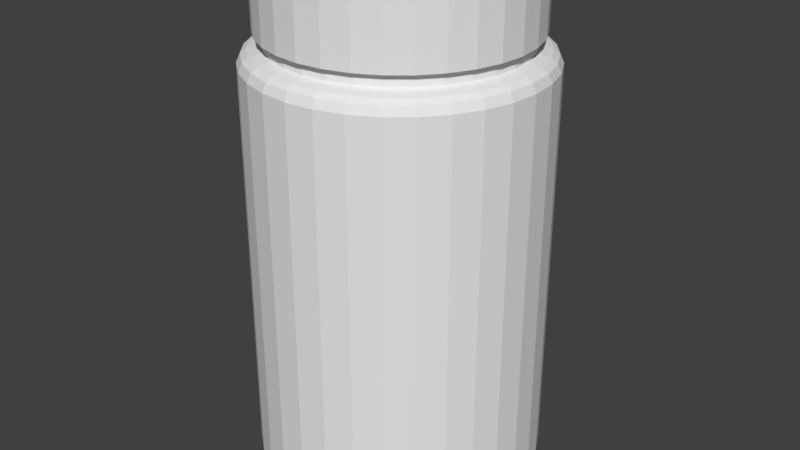# Source: pillBottle.blend  (saved by Blender 2.77.0; exported with 4.5.12 LTS)
import bpy
from mathutils import Matrix  # noqa: F401  (used for matrix-valued properties, if any)

bpy.ops.wm.read_factory_settings(use_empty=True)
scene = bpy.context.scene
scene.name = 'Scene'

# ---- collections
col_collection_1 = bpy.data.collections.new('Collection 1'); scene.collection.children.link(col_collection_1)

# ---- world
world_world = bpy.data.worlds.new('World'); scene.world = world_world
world_world.color = (0.05088, 0.05088, 0.05088)
world_world.use_sun_shadow = False
world_world.sun_shadow_jitter_overblur = 0.0
world_world.cycles.sampling_method = 'MANUAL'

# ---- meshes
me_cylinder = bpy.data.meshes.new('Cylinder')
me_cylinder.from_pydata([(1.795e-08, 0.8488, -0.9753), (0.0, 1.0, 1.947), (0.1656, 0.8325, -0.9753), (0.1951, 0.9808, 1.947), (0.3248, 0.7842, -0.9753), (0.3827, 0.9239, 1.947), (0.4716, 0.7058, -0.9753), (0.5556, 0.8315, 1.947), (0.6002, 0.6002, -0.9753), (0.7071, 0.7071, 1.947), (0.7058, 0.4716, -0.9753), (0.8315, 0.5556, 1.947), (0.7842, 0.3248, -0.9753), (0.9239, 0.3827, 1.947), (0.8325, 0.1656, -0.9753), (0.9808, 0.1951, 1.947), (0.8488, 1.086e-07, -0.9753), (1.0, 7.55e-08, 1.947), (0.8325, -0.1656, -0.9753), (0.9808, -0.1951, 1.947), (0.7842, -0.3248, -0.9753), (0.9239, -0.3827, 1.947), (0.7058, -0.4716, -0.9753), (0.8315, -0.5556, 1.947), (0.6002, -0.6002, -0.9753), (0.7071, -0.7071, 1.947), (0.4716, -0.7058, -0.9753), (0.5556, -0.8315, 1.947), (0.3248, -0.7842, -0.9753), (0.3827, -0.9239, 1.947), (0.1656, -0.8325, -0.9753), (0.1951, -0.9808, 1.947), (-2.586e-07, -0.8488, -0.9753), (-3.258e-07, -1.0, 1.947), (-0.1656, -0.8325, -0.9753), (-0.1951, -0.9808, 1.947), (-0.3248, -0.7842, -0.9753), (-0.3827, -0.9239, 1.947), (-0.4716, -0.7058, -0.9753), (-0.5556, -0.8315, 1.947), (-0.6002, -0.6002, -0.9753), (-0.7071, -0.7071, 1.947), (-0.7058, -0.4716, -0.9753), (-0.8315, -0.5556, 1.947), (-0.7842, -0.3248, -0.9753), (-0.9239, -0.3827, 1.947), (-0.8325, -0.1656, -0.9753), (-0.9808, -0.1951, 1.947), (-0.8488, 8.641e-07, -0.9753), (-1.0, 9.656e-07, 1.947), (-0.8325, 0.1656, -0.9753), (-0.9808, 0.1951, 1.947), (-0.7842, 0.3248, -0.9753), (-0.9239, 0.3827, 1.947), (-0.7058, 0.4716, -0.9753), (-0.8315, 0.5556, 1.947), (-0.6002, 0.6002, -0.9753), (-0.7071, 0.7071, 1.947), (-0.4716, 0.7058, -0.9753), (-0.5556, 0.8315, 1.947), (-0.3248, 0.7842, -0.9753), (-0.3827, 0.9239, 1.947), (-0.1656, 0.8325, -0.9753), (-0.1951, 0.9808, 1.947), (0.0, 1.0, -0.8495), (0.1951, 0.9808, -0.8495), (0.3827, 0.9239, -0.8495), (0.5556, 0.8315, -0.8495), (0.7071, 0.7071, -0.8495), (0.8315, 0.5556, -0.8495), (0.9239, 0.3827, -0.8495), (0.9808, 0.1951, -0.8495), (1.0, 7.55e-08, -0.8495), (0.9808, -0.1951, -0.8495), (0.9239, -0.3827, -0.8495), (0.8315, -0.5556, -0.8495), (0.7071, -0.7071, -0.8495), (0.5556, -0.8315, -0.8495), (0.3827, -0.9239, -0.8495), (0.1951, -0.9808, -0.8495), (-3.258e-07, -1.0, -0.8495), (-0.1951, -0.9808, -0.8495), (-0.3827, -0.9239, -0.8495), (-0.5556, -0.8315, -0.8495), (-0.7071, -0.7071, -0.8495), (-0.8315, -0.5556, -0.8495), (-0.9239, -0.3827, -0.8495), (-0.9808, -0.1951, -0.8495), (-1.0, 9.656e-07, -0.8495), (-0.9808, 0.1951, -0.8495), (-0.9239, 0.3827, -0.8495), (-0.8315, 0.5556, -0.8495), (-0.7071, 0.7071, -0.8495), (-0.5556, 0.8315, -0.8495), (-0.3827, 0.9239, -0.8495), (-0.1951, 0.9808, -0.8495), (0.1884, 0.9471, -0.9248), (0.3695, 0.8922, -0.9248), (0.5365, 0.8029, -0.9248), (0.6828, 0.6828, -0.9248), (0.8029, 0.5365, -0.9248), (0.8922, 0.3695, -0.9248), (0.9471, 0.1884, -0.9248), (0.9657, 8.068e-08, -0.9248), (0.9471, -0.1884, -0.9248), (0.8922, -0.3695, -0.9248), (0.8029, -0.5365, -0.9248), (0.6828, -0.6828, -0.9248), (0.5365, -0.8029, -0.9248), (0.3695, -0.8922, -0.9248), (0.1884, -0.9471, -0.9248), (-3.084e-07, -0.9657, -0.9248), (-0.1884, -0.9471, -0.9248), (-0.3695, -0.8922, -0.9248), (-0.5365, -0.8029, -0.9248), (-0.6828, -0.6828, -0.9248), (-0.8029, -0.5365, -0.9248), (-0.8922, -0.3695, -0.9248), (-0.9471, -0.1884, -0.9248), (-0.9657, 9.402e-07, -0.9248), (-0.9471, 0.1884, -0.9248), (-0.8922, 0.3695, -0.9248), (-0.8029, 0.5365, -0.9248), (-0.6828, 0.6828, -0.9248), (-0.5365, 0.8029, -0.9248), (-0.3695, 0.8922, -0.9248), (-0.1884, 0.9471, -0.9248), (6.288e-09, 0.9657, -0.9248), (2.069e-09, 0.9913, -0.8871), (0.1934, 0.9723, -0.8871), (0.3794, 0.9159, -0.8871), (0.5507, 0.8243, -0.8871), (0.701, 0.701, -0.8871), (0.8243, 0.5507, -0.8871), (0.9159, 0.3794, -0.8871), (0.9723, 0.1934, -0.8871), (0.9913, 7.606e-08, -0.8871), (0.9723, -0.1934, -0.8871), (0.9159, -0.3794, -0.8871), (0.8243, -0.5507, -0.8871), (0.701, -0.701, -0.8871), (0.5507, -0.8243, -0.8871), (0.3794, -0.9159, -0.8871), (0.1934, -0.9723, -0.8871), (-3.209e-07, -0.9913, -0.8871), (-0.1934, -0.9723, -0.8871), (-0.3794, -0.9159, -0.8871), (-0.5507, -0.8243, -0.8871), (-0.701, -0.701, -0.8871), (-0.8243, -0.5507, -0.8871), (-0.9159, -0.3794, -0.8871), (-0.9723, -0.1934, -0.8871), (-0.9913, 9.584e-07, -0.8871), (-0.9723, 0.1934, -0.8871), (-0.9159, 0.3794, -0.8871), (-0.8243, 0.5507, -0.8871), (-0.701, 0.701, -0.8871), (-0.5507, 0.8243, -0.8871), (-0.3794, 0.9159, -0.8871), (-0.1934, 0.9723, -0.8871), (0.1808, 0.9091, -0.9624), (0.3547, 0.8564, -0.9624), (0.515, 0.7707, -0.9624), (0.6554, 0.6554, -0.9624), (0.7707, 0.515, -0.9624), (0.8564, 0.3547, -0.9624), (0.9091, 0.1808, -0.9624), (0.9269, 8.989e-08, -0.9624), (0.9091, -0.1808, -0.9624), (0.8564, -0.3547, -0.9624), (0.7707, -0.515, -0.9624), (0.6554, -0.6554, -0.9624), (0.515, -0.7707, -0.9624), (0.3547, -0.8564, -0.9624), (0.1808, -0.9091, -0.9624), (-2.917e-07, -0.9269, -0.9624), (-0.1808, -0.9091, -0.9624), (-0.3547, -0.8564, -0.9624), (-0.515, -0.7707, -0.9624), (-0.6554, -0.6554, -0.9624), (-0.7707, -0.515, -0.9624), (-0.8564, -0.3547, -0.9624), (-0.9091, -0.1808, -0.9624), (-0.9269, 9.15e-07, -0.9624), (-0.9091, 0.1808, -0.9624), (-0.8564, 0.3547, -0.9624), (-0.7707, 0.515, -0.9624), (-0.6554, 0.6554, -0.9624), (-0.515, 0.7707, -0.9624), (-0.3547, 0.8564, -0.9624), (-0.1808, 0.9091, -0.9624), (1.033e-08, 0.9269, -0.9624), (-0.7826, 0.3241, 2.153), (-0.1652, -0.8308, 2.153), (0.847, 1.118e-07, 2.153), (-0.3241, -0.7826, 2.153), (-0.3241, -0.7826, 2.153), (-0.1652, 0.8308, 2.153), (0.4706, -0.7043, 2.153), (-0.1652, -0.8308, 2.153), (-0.1652, 0.8308, 2.153), (0.7826, -0.3241, 2.153), (0.8308, 0.1652, 2.06), (0.847, 1.118e-07, 2.06), (-2.629e-07, -0.847, 2.06), (-0.1652, -0.8308, 2.06), (-0.8308, 0.1652, 2.06), (-0.7826, 0.3241, 2.06), (0.4706, 0.7043, 2.06), (0.5989, 0.5989, 2.06), (0.5989, -0.5989, 2.06), (0.4706, -0.7043, 2.06), (-0.7043, -0.4706, 2.06), (-0.7826, -0.3241, 2.06), (-0.3241, 0.7826, 2.06), (-0.1652, 0.8308, 2.06), (0.8308, -0.1652, 2.06), (-0.3241, -0.7826, 2.06), (-0.7043, 0.4706, 2.06), (0.7043, 0.4706, 2.06), (0.3241, -0.7826, 2.06), (-0.8308, -0.1652, 2.06), (1.311e-08, 0.847, 2.06), (0.1652, 0.8308, 2.06), (0.7826, -0.3241, 2.06), (-0.4706, -0.7043, 2.06), (-0.5989, 0.5989, 2.06), (0.7826, 0.3241, 2.06), (0.1652, -0.8308, 2.06), (-0.847, 8.658e-07, 2.06), (0.3241, 0.7826, 2.06), (0.7043, -0.4706, 2.06), (-0.5989, -0.5989, 2.06), (-0.4706, 0.7043, 2.06), (-0.8308, 0.1652, 2.153), (-0.8308, -0.1652, 2.153), (-0.3241, 0.7826, 2.153), (0.5989, -0.5989, 2.153), (-0.5989, 0.5989, 2.153), (0.8308, -0.1652, 2.153), (-0.7826, -0.3241, 2.153), (0.4706, -0.7043, 2.153), (0.1652, -0.8308, 2.153), (0.3241, -0.7826, 2.153), (-0.5989, -0.5989, 2.153), (0.3241, 0.7826, 2.153), (-0.4706, -0.7043, 2.153), (-0.1652, 0.8308, 2.153), (0.5989, 0.5989, 2.153), (-2.617e-07, -0.847, 2.153), (0.7043, 0.4706, 2.153), (0.4706, -0.7043, 2.153), (0.4706, 0.7043, 2.153), (0.7826, -0.3241, 2.153), (1.434e-08, 0.847, 2.153), (-0.7043, -0.4706, 2.153), (0.7826, 0.3241, 2.153), (-0.7043, 0.4706, 2.153), (-2.617e-07, -0.847, 2.153), (-0.847, 8.658e-07, 2.153), (0.1652, 0.8308, 2.153), (-0.4706, 0.7043, 2.153), (0.7043, -0.4706, 2.153), (0.8308, 0.1652, 2.153), (-0.3241, -0.7826, 2.153), (-2.617e-07, -0.847, 2.153), (0.7826, -0.3241, 2.153), (-0.1652, -0.8308, 2.153), (0.4706, -0.7043, 2.153), (-0.1652, 0.8308, 2.153), (-0.3241, -0.7826, 2.153), (0.3241, 0.7826, 2.153), (-0.7826, 0.3241, 2.153), (-0.4706, -0.7043, 2.153), (0.7043, 0.4706, 2.153), (-0.7043, -0.4706, 2.153), (0.1652, 0.8308, 2.153), (0.847, 1.118e-07, 2.153), (-0.8308, 0.1652, 2.153), (0.3241, 0.7826, 2.153), (-0.7826, 0.3241, 2.153), (-0.4706, -0.7043, 2.153), (0.7043, 0.4706, 2.153), (-0.7043, -0.4706, 2.153), (0.1652, 0.8308, 2.153), (0.847, 1.118e-07, 2.153), (-0.7826, -0.3241, 2.153), (-0.8308, 0.1652, 2.153), (-0.7826, -0.3241, 2.153), (1.434e-08, 0.847, 2.153), (-0.847, 8.658e-07, 2.153), (-0.5989, 0.5989, 2.153), (-0.8308, -0.1652, 2.153), (0.5989, 0.5989, 2.153), (0.7826, 0.3241, 2.153), (0.8308, 0.1652, 2.153), (0.1652, -0.8308, 2.153), (-0.4706, 0.7043, 2.153), (-0.3241, 0.7826, 2.153), (0.7043, -0.4706, 2.153), (0.5989, -0.5989, 2.153), (0.4706, 0.7043, 2.153), (-0.7043, 0.4706, 2.153), (0.8308, -0.1652, 2.153), (-0.5989, -0.5989, 2.153), (0.3241, -0.7826, 2.153), (0.3241, 0.7826, 2.153), (-0.7826, 0.3241, 2.153), (-0.4706, -0.7043, 2.153), (0.7043, 0.4706, 2.153), (-0.1652, -0.8308, 2.153), (-0.7043, -0.4706, 2.153), (0.1652, 0.8308, 2.153), (0.847, 1.118e-07, 2.153), (0.7826, -0.3241, 2.153), (-0.8308, 0.1652, 2.153), (-0.7826, -0.3241, 2.153), (-2.617e-07, -0.847, 2.153), (1.434e-08, 0.847, 2.153), (-0.847, 8.658e-07, 2.153), (-0.5989, 0.5989, 2.153), (-0.8308, -0.1652, 2.153), (0.5989, 0.5989, 2.153), (0.7826, 0.3241, 2.153), (0.8308, 0.1652, 2.153), (0.1652, -0.8308, 2.153), (-0.4706, 0.7043, 2.153), (-0.3241, 0.7826, 2.153), (0.7043, -0.4706, 2.153), (0.5989, -0.5989, 2.153), (0.4706, 0.7043, 2.153), (-0.7043, 0.4706, 2.153), (0.8308, -0.1652, 2.153), (-0.5989, -0.5989, 2.153), (0.3241, -0.7826, 2.153), (-0.3241, -0.7826, 2.153), (-0.1652, 0.8308, 2.153), (0.4706, -0.7043, 2.153), (-0.1652, -0.8308, 2.153), (0.7826, -0.3241, 2.153), (-2.617e-07, -0.847, 2.153), (1.434e-08, 0.847, 2.153), (-0.847, 8.658e-07, 2.153), (-0.5989, 0.5989, 2.153), (-0.8308, -0.1652, 2.153), (0.5989, 0.5989, 2.153), (0.7826, 0.3241, 2.153), (0.8308, 0.1652, 2.153), (0.1652, -0.8308, 2.153), (-0.4706, 0.7043, 2.153), (-0.3241, 0.7826, 2.153), (0.7043, -0.4706, 2.153), (0.5989, -0.5989, 2.153), (0.4706, 0.7043, 2.153), (-0.7043, 0.4706, 2.153), (0.8308, -0.1652, 2.153), (-0.5989, -0.5989, 2.153), (0.3241, -0.7826, 2.153), (0.3241, 0.7826, 2.153), (-0.7826, 0.3241, 2.153), (-0.4706, -0.7043, 2.153), (0.7043, 0.4706, 2.153), (-0.7043, -0.4706, 2.153), (0.1652, 0.8308, 2.153), (0.847, 1.118e-07, 2.153), (-0.8308, 0.1652, 2.153), (-0.7826, -0.3241, 2.153), (1.434e-08, 0.847, 2.153), (-0.847, 8.658e-07, 2.153), (-0.5989, 0.5989, 2.153), (-0.8308, -0.1652, 2.153), (0.5989, 0.5989, 2.153), (0.7826, 0.3241, 2.153), (0.8308, 0.1652, 2.153), (0.1652, -0.8308, 2.153), (-0.4706, 0.7043, 2.153), (-0.3241, 0.7826, 2.153), (0.7043, -0.4706, 2.153), (0.5989, -0.5989, 2.153), (0.4706, 0.7043, 2.153), (-0.7043, 0.4706, 2.153), (0.8308, -0.1652, 2.153), (-0.5989, -0.5989, 2.153), (0.3241, -0.7826, 2.153), (-0.7826, -0.3241, 2.153), (-0.8308, 0.1652, 2.153), (0.847, 1.118e-07, 2.153), (0.1652, 0.8308, 2.153), (-0.7043, -0.4706, 2.153), (0.7043, 0.4706, 2.153), (-0.4706, -0.7043, 2.153), (-0.7826, 0.3241, 2.153), (0.3241, 0.7826, 2.153), (-0.3241, -0.7826, 2.153), (-0.1652, 0.8308, 2.153), (0.4706, -0.7043, 2.153), (-0.1652, -0.8308, 2.153), (0.7826, -0.3241, 2.153), (-2.617e-07, -0.847, 2.153), (1.434e-08, 0.847, 2.153), (-0.847, 8.658e-07, 2.153), (-0.5989, 0.5989, 2.153), (-0.8308, -0.1652, 2.153), (0.5989, 0.5989, 2.153), (0.7826, 0.3241, 2.153), (0.8308, 0.1652, 2.153), (0.1652, -0.8308, 2.153), (-0.4706, 0.7043, 2.153), (-0.3241, 0.7826, 2.153), (0.7043, -0.4706, 2.153), (0.5989, -0.5989, 2.153), (0.4706, 0.7043, 2.153), (-0.7043, 0.4706, 2.153), (0.8308, -0.1652, 2.153), (-0.5989, -0.5989, 2.153), (0.3241, -0.7826, 2.153), (-1.591e-08, 0.8984, 2.558), (0.1753, 0.8812, 2.558), (-0.1753, 0.8812, 2.558), (-0.83, -0.3438, 2.147), (-0.83, -0.3438, 2.558), (-0.8812, 0.1753, 2.558), (-0.8812, 0.1753, 2.147), (0.8984, 1.168e-07, 2.558), (0.8984, 1.168e-07, 2.147), (0.1753, 0.8812, 2.147), (-0.747, -0.4991, 2.558), (-0.747, -0.4991, 2.147), (0.747, 0.4991, 2.147), (0.747, 0.4991, 2.558), (-0.4991, -0.747, 2.147), (-0.4991, -0.747, 2.558), (-0.83, 0.3438, 2.147), (-0.83, 0.3438, 2.558), (0.3438, 0.83, 2.147), (0.3438, 0.83, 2.558), (0.4991, 0.747, 2.558), (0.6353, 0.6353, 2.558), (0.3438, -0.83, 2.558), (0.1753, -0.8812, 2.558), (-0.747, 0.4991, 2.558), (0.83, 0.3438, 2.558), (0.8812, 0.1753, 2.558), (0.8812, -0.1753, 2.558), (0.83, -0.3438, 2.558), (-0.6353, -0.6353, 2.558), (0.6353, -0.6353, 2.558), (0.4991, -0.747, 2.558), (0.747, -0.4991, 2.558), (-0.3438, 0.83, 2.558), (-0.4991, 0.747, 2.558), (-0.1753, -0.8812, 2.558), (-0.3438, -0.83, 2.558), (-0.8812, -0.1753, 2.558), (-0.8984, 9.165e-07, 2.558), (-0.3438, -0.83, 2.147), (-0.1753, 0.8812, 2.147), (0.4991, -0.747, 2.147), (-0.1753, -0.8812, 2.147), (0.83, -0.3438, 2.147), (-2.739e-07, -0.8984, 2.147), (-3.087e-07, -0.8984, 2.558), (-0.6353, 0.6353, 2.558), (1.883e-08, 0.8984, 2.147), (-0.8984, 9.165e-07, 2.147), (-0.6353, 0.6353, 2.147), (-0.8812, -0.1753, 2.147), (0.6353, 0.6353, 2.147), (0.83, 0.3438, 2.147), (0.8812, 0.1753, 2.147), (0.1753, -0.8812, 2.147), (-0.4991, 0.747, 2.147), (-0.3438, 0.83, 2.147), (0.747, -0.4991, 2.147), (0.6353, -0.6353, 2.147), (0.4991, 0.747, 2.147), (-0.747, 0.4991, 2.147), (0.8812, -0.1753, 2.147), (-0.6353, -0.6353, 2.147), (0.3438, -0.83, 2.147), (0.9742, 9.658e-08, 2.004), (-0.1901, -0.9555, 2.004), (-0.9001, 0.3728, 2.004), (0.6889, 0.6889, 2.004), (0.5413, -0.8101, 2.004), (-0.9001, -0.3728, 2.004), (-0.1901, 0.9555, 2.004), (0.9555, -0.1901, 2.004), (-0.3728, -0.9001, 2.004), (-0.81, 0.5413, 2.004), (0.8101, 0.5413, 2.004), (0.3728, -0.9001, 2.004), (-0.9555, -0.1901, 2.004), (0.1901, 0.9555, 2.004), (0.9001, -0.3728, 2.004), (-0.5413, -0.81, 2.004), (-0.6889, 0.6889, 2.004), (0.9001, 0.3728, 2.004), (0.1901, -0.9555, 2.004), (-0.9742, 9.637e-07, 2.004), (0.3728, 0.9001, 2.004), (0.8101, -0.5413, 2.004), (-0.6889, -0.6889, 2.004), (-0.5413, 0.8101, 2.004), (0.9555, 0.1901, 2.004), (-3.083e-07, -0.9742, 2.004), (-0.9555, 0.1901, 2.004), (0.5413, 0.8101, 2.004), (0.6889, -0.6889, 2.004), (-0.8101, -0.5413, 2.004), (-0.3728, 0.9001, 2.004), (9.137e-09, 0.9742, 2.004), (0.918, 0.1826, 2.032), (-2.919e-07, -0.936, 2.032), (-0.918, 0.1826, 2.032), (0.52, 0.7782, 2.032), (0.6618, -0.6618, 2.032), (-0.7782, -0.52, 2.032), (-0.3582, 0.8647, 2.032), (1.309e-08, 0.936, 2.032), (0.936, 1.054e-07, 2.032), (-0.1826, -0.918, 2.032), (-0.8647, 0.3582, 2.032), (0.6618, 0.6618, 2.032), (0.52, -0.7782, 2.032), (-0.8647, -0.3582, 2.032), (-0.1826, 0.918, 2.032), (0.918, -0.1826, 2.032), (-0.3582, -0.8647, 2.032), (-0.7782, 0.52, 2.032), (0.7782, 0.52, 2.032), (0.3582, -0.8647, 2.032), (-0.918, -0.1826, 2.032), (0.1826, 0.918, 2.032), (0.8647, -0.3582, 2.032), (-0.52, -0.7782, 2.032), (-0.6618, 0.6618, 2.032), (0.8647, 0.3582, 2.032), (0.1826, -0.918, 2.032), (-0.936, 9.386e-07, 2.032), (0.3582, 0.8647, 2.032), (0.7782, -0.52, 2.032), (-0.6618, -0.6618, 2.032), (-0.52, 0.7782, 2.032)], [], [(64, 1, 3, 65), (65, 3, 5, 66), (66, 5, 7, 67), (67, 7, 9, 68), (68, 9, 11, 69), (69, 11, 13, 70), (70, 13, 15, 71), (71, 15, 17, 72), (72, 17, 19, 73), (73, 19, 21, 74), (74, 21, 23, 75), (75, 23, 25, 76), (76, 25, 27, 77), (77, 27, 29, 78), (78, 29, 31, 79), (79, 31, 33, 80), (80, 33, 35, 81), (81, 35, 37, 82), (82, 37, 39, 83), (83, 39, 41, 84), (84, 41, 43, 85), (85, 43, 45, 86), (86, 45, 47, 87), (87, 47, 49, 88), (88, 49, 51, 89), (89, 51, 53, 90), (90, 53, 55, 91), (91, 55, 57, 92), (92, 57, 59, 93), (93, 59, 61, 94), (94, 61, 63, 95), (95, 63, 1, 64), (0, 2, 4, 6, 8, 10, 12, 14, 16, 18, 20, 22, 24, 26, 28, 30, 32, 34, 36, 38, 40, 42, 44, 46, 48, 50, 52, 54, 56, 58, 60, 62), (159, 95, 64, 128), (158, 94, 95, 159), (157, 93, 94, 158), (156, 92, 93, 157), (155, 91, 92, 156), (154, 90, 91, 155), (153, 89, 90, 154), (152, 88, 89, 153), (151, 87, 88, 152), (150, 86, 87, 151), (149, 85, 86, 150), (148, 84, 85, 149), (147, 83, 84, 148), (146, 82, 83, 147), (145, 81, 82, 146), (144, 80, 81, 145), (143, 79, 80, 144), (142, 78, 79, 143), (141, 77, 78, 142), (140, 76, 77, 141), (139, 75, 76, 140), (138, 74, 75, 139), (137, 73, 74, 138), (136, 72, 73, 137), (135, 71, 72, 136), (134, 70, 71, 135), (133, 69, 70, 134), (132, 68, 69, 133), (131, 67, 68, 132), (130, 66, 67, 131), (129, 65, 66, 130), (128, 64, 65, 129), (191, 127, 96, 160), (160, 96, 97, 161), (161, 97, 98, 162), (162, 98, 99, 163), (163, 99, 100, 164), (164, 100, 101, 165), (165, 101, 102, 166), (166, 102, 103, 167), (167, 103, 104, 168), (168, 104, 105, 169), (169, 105, 106, 170), (170, 106, 107, 171), (171, 107, 108, 172), (172, 108, 109, 173), (173, 109, 110, 174), (174, 110, 111, 175), (175, 111, 112, 176), (176, 112, 113, 177), (177, 113, 114, 178), (178, 114, 115, 179), (179, 115, 116, 180), (180, 116, 117, 181), (181, 117, 118, 182), (182, 118, 119, 183), (183, 119, 120, 184), (184, 120, 121, 185), (185, 121, 122, 186), (186, 122, 123, 187), (187, 123, 124, 188), (188, 124, 125, 189), (189, 125, 126, 190), (190, 126, 127, 191), (127, 128, 129, 96), (96, 129, 130, 97), (97, 130, 131, 98), (98, 131, 132, 99), (99, 132, 133, 100), (100, 133, 134, 101), (101, 134, 135, 102), (102, 135, 136, 103), (103, 136, 137, 104), (104, 137, 138, 105), (105, 138, 139, 106), (106, 139, 140, 107), (107, 140, 141, 108), (108, 141, 142, 109), (109, 142, 143, 110), (110, 143, 144, 111), (111, 144, 145, 112), (112, 145, 146, 113), (113, 146, 147, 114), (114, 147, 148, 115), (115, 148, 149, 116), (116, 149, 150, 117), (117, 150, 151, 118), (118, 151, 152, 119), (119, 152, 153, 120), (120, 153, 154, 121), (121, 154, 155, 122), (122, 155, 156, 123), (123, 156, 157, 124), (124, 157, 158, 125), (125, 158, 159, 126), (126, 159, 128, 127), (62, 190, 191, 0), (60, 189, 190, 62), (58, 188, 189, 60), (56, 187, 188, 58), (54, 186, 187, 56), (52, 185, 186, 54), (50, 184, 185, 52), (48, 183, 184, 50), (46, 182, 183, 48), (44, 181, 182, 46), (42, 180, 181, 44), (40, 179, 180, 42), (38, 178, 179, 40), (36, 177, 178, 38), (34, 176, 177, 36), (32, 175, 176, 34), (30, 174, 175, 32), (28, 173, 174, 30), (26, 172, 173, 28), (24, 171, 172, 26), (22, 170, 171, 24), (20, 169, 170, 22), (18, 168, 169, 20), (16, 167, 168, 18), (14, 166, 167, 16), (12, 165, 166, 14), (10, 164, 165, 12), (8, 163, 164, 10), (6, 162, 163, 8), (4, 161, 162, 6), (2, 160, 161, 4), (0, 191, 160, 2), (247, 236, 298, 269), (240, 255, 283, 288), (235, 240, 288, 292), (230, 223, 260, 245), (245, 260, 284, 279), (261, 238, 291, 297), (251, 237, 300, 268), (250, 248, 293, 282), (248, 252, 301, 293), (236, 261, 297, 298), (216, 203, 194, 239), (262, 253, 266, 299), (238, 257, 302, 291), (237, 262, 299, 300), (246, 264, 270, 281), (229, 221, 235, 259), (243, 251, 268, 305), (254, 247, 269, 289), (263, 256, 294, 295), (192, 234, 287, 280), (239, 194, 285, 303), (264, 193, 267, 270), (259, 235, 292, 290), (242, 243, 305, 296), (249, 242, 296, 265), (193, 249, 265, 267), (253, 239, 303, 266), (217, 205, 193, 264), (234, 259, 290, 287), (194, 263, 295, 285), (260, 254, 289, 284), (518, 543, 233, 214), (517, 542, 232, 212), (516, 541, 231, 210), (515, 540, 230, 208), (514, 539, 229, 206), (513, 538, 228, 204), (512, 537, 227, 202), (543, 536, 226, 233), (542, 535, 225, 232), (541, 534, 224, 231), (540, 533, 223, 230), (539, 532, 221, 229), (538, 531, 220, 228), (537, 530, 219, 227), (536, 529, 218, 226), (535, 528, 217, 225), (534, 527, 216, 224), (519, 526, 215, 222), (533, 519, 222, 223), (532, 525, 213, 221), (531, 524, 211, 220), (530, 523, 209, 219), (529, 522, 207, 218), (528, 521, 205, 217), (527, 520, 203, 216), (526, 518, 214, 215), (525, 517, 212, 213), (524, 516, 210, 211), (523, 515, 208, 209), (522, 514, 206, 207), (521, 513, 204, 205), (520, 512, 202, 203), (202, 227, 256, 263), (224, 216, 239, 253), (227, 219, 250, 256), (255, 244, 304, 283), (206, 229, 259, 234), (212, 232, 244, 255), (256, 250, 282, 294), (221, 213, 240, 235), (207, 206, 234, 192), (213, 212, 255, 240), (233, 226, 238, 261), (222, 215, 247, 254), (226, 218, 257, 238), (244, 246, 281, 304), (204, 228, 242, 249), (210, 231, 262, 237), (231, 224, 253, 262), (219, 209, 248, 250), (232, 225, 246, 244), (205, 204, 249, 193), (211, 210, 237, 251), (218, 207, 192, 257), (223, 222, 254, 260), (225, 217, 264, 246), (257, 192, 280, 302), (220, 211, 251, 243), (208, 230, 245, 252), (214, 233, 261, 236), (228, 220, 243, 242), (203, 202, 263, 194), (209, 208, 252, 248), (252, 245, 279, 301), (215, 214, 236, 247), (297, 291, 320, 326), (305, 268, 198, 334), (298, 297, 326, 327), (296, 305, 334, 325), (281, 270, 195, 308), (267, 265, 258, 199), (302, 280, 307, 331), (270, 267, 199, 195), (265, 296, 325, 258), (291, 302, 331, 320), (285, 295, 324, 313), (295, 294, 323, 324), (294, 282, 309, 323), (303, 285, 313, 332), (268, 300, 329, 198), (282, 293, 322, 309), (299, 266, 201, 328), (284, 289, 318, 312), (280, 287, 315, 307), (266, 303, 332, 201), (300, 299, 328, 329), (301, 279, 306, 330), (290, 292, 321, 319), (283, 304, 333, 311), (289, 269, 197, 318), (279, 284, 312, 306), (287, 290, 319, 315), (304, 281, 308, 333), (293, 301, 330, 322), (292, 288, 316, 321), (288, 283, 311, 316), (269, 298, 327, 197), (319, 321, 344, 342), (311, 333, 356, 275), (318, 197, 336, 341), (306, 312, 276, 271), (315, 319, 342, 278), (333, 308, 273, 356), (322, 330, 353, 345), (321, 316, 286, 344), (316, 311, 275, 286), (197, 327, 350, 336), (326, 320, 343, 349), (334, 198, 337, 357), (327, 326, 349, 350), (325, 334, 357, 348), (308, 195, 335, 273), (199, 258, 340, 338), (331, 307, 272, 354), (195, 199, 338, 335), (258, 325, 348, 340), (320, 331, 354, 343), (313, 324, 347, 277), (324, 323, 346, 347), (323, 309, 274, 346), (332, 313, 277, 355), (198, 329, 352, 337), (309, 322, 345, 274), (328, 201, 339, 351), (312, 318, 341, 276), (307, 315, 278, 272), (201, 332, 355, 339), (329, 328, 351, 352), (330, 306, 271, 353), (346, 274, 361, 372), (355, 277, 364, 381), (337, 352, 378, 241), (274, 345, 371, 361), (351, 339, 314, 377), (276, 341, 367, 363), (272, 278, 365, 359), (339, 355, 381, 314), (352, 351, 377, 378), (353, 271, 358, 379), (342, 344, 370, 368), (275, 356, 382, 362), (341, 336, 200, 367), (271, 276, 363, 358), (278, 342, 368, 365), (356, 273, 360, 382), (345, 353, 379, 371), (344, 286, 366, 370), (286, 275, 362, 366), (336, 350, 376, 200), (349, 343, 369, 375), (357, 337, 241, 383), (350, 349, 375, 376), (348, 357, 383, 374), (273, 335, 196, 360), (338, 340, 317, 310), (354, 272, 359, 380), (335, 338, 310, 196), (340, 348, 374, 317), (343, 354, 380, 369), (277, 347, 373, 364), (347, 346, 372, 373), (370, 366, 384, 402), (366, 362, 388, 384), (200, 376, 408, 394), (375, 369, 401, 407), (383, 241, 395, 415), (376, 375, 407, 408), (374, 383, 415, 406), (360, 196, 393, 390), (310, 317, 398, 396), (380, 359, 391, 412), (196, 310, 396, 393), (317, 374, 406, 398), (369, 380, 412, 401), (364, 373, 405, 386), (373, 372, 404, 405), (372, 361, 389, 404), (381, 364, 386, 413), (241, 378, 410, 395), (361, 371, 403, 389), (377, 314, 397, 409), (363, 367, 399, 387), (359, 365, 385, 391), (314, 381, 413, 397), (378, 377, 409, 410), (379, 358, 392, 411), (368, 370, 402, 400), (362, 382, 414, 388), (367, 200, 394, 399), (358, 363, 387, 392), (365, 368, 400, 385), (382, 360, 390, 414), (371, 379, 411, 403), (390, 393, 455, 430), (396, 398, 460, 458), (412, 391, 432, 476), (393, 396, 458, 455), (398, 406, 470, 460), (401, 412, 476, 465), (386, 405, 469, 424), (405, 404, 468, 469), (404, 389, 428, 468), (413, 386, 424, 477), (395, 410, 474, 457), (389, 403, 467, 428), (409, 397, 459, 473), (387, 399, 463, 425), (391, 385, 422, 432), (397, 413, 477, 459), (410, 409, 473, 474), (411, 392, 434, 475), (400, 402, 466, 464), (388, 414, 478, 427), (399, 394, 456, 463), (392, 387, 425, 434), (385, 400, 464, 422), (414, 390, 430, 478), (403, 411, 475, 467), (402, 384, 419, 466), (384, 388, 427, 419), (394, 408, 472, 456), (407, 401, 465, 471), (415, 395, 457, 479), (408, 407, 471, 472), (406, 415, 479, 470), (456, 472, 449, 418), (457, 474, 446, 447), (424, 469, 442, 423), (432, 422, 421, 433), (478, 430, 431, 445), (470, 479, 438, 439), (474, 473, 448, 446), (471, 465, 462, 450), (422, 464, 454, 421), (469, 468, 441, 442), (468, 428, 429, 441), (464, 466, 453, 454), (472, 471, 450, 449), (465, 476, 440, 462), (459, 477, 443, 444), (463, 456, 418, 416), (467, 475, 436, 437), (427, 478, 445, 426), (455, 458, 451, 452), (473, 459, 444, 448), (423, 442, 441, 429, 437, 436, 435, 417, 416, 418, 449, 450, 462, 440, 433, 421, 454, 453, 420, 426, 445, 431, 452, 451, 461, 439, 438, 447, 446, 448, 444, 443), (458, 460, 461, 451), (479, 457, 447, 438), (425, 463, 416, 417), (477, 424, 423, 443), (476, 432, 433, 440), (460, 470, 439, 461), (430, 455, 452, 431), (475, 434, 435, 436), (466, 419, 420, 453), (428, 467, 437, 429), (434, 425, 417, 435), (419, 427, 426, 420), (17, 15, 504, 480), (35, 33, 505, 481), (53, 51, 506, 482), (9, 7, 507, 483), (27, 25, 508, 484), (45, 43, 509, 485), (63, 61, 510, 486), (19, 17, 480, 487), (37, 35, 481, 488), (55, 53, 482, 489), (11, 9, 483, 490), (29, 27, 484, 491), (47, 45, 485, 492), (3, 1, 511, 493), (1, 63, 486, 511), (21, 19, 487, 494), (39, 37, 488, 495), (57, 55, 489, 496), (13, 11, 490, 497), (31, 29, 491, 498), (49, 47, 492, 499), (5, 3, 493, 500), (23, 21, 494, 501), (41, 39, 495, 502), (59, 57, 496, 503), (15, 13, 497, 504), (33, 31, 498, 505), (51, 49, 499, 506), (7, 5, 500, 507), (25, 23, 501, 508), (43, 41, 502, 509), (61, 59, 503, 510), (480, 504, 512, 520), (481, 505, 513, 521), (482, 506, 514, 522), (483, 507, 515, 523), (484, 508, 516, 524), (485, 509, 517, 525), (486, 510, 518, 526), (487, 480, 520, 527), (488, 481, 521, 528), (489, 482, 522, 529), (490, 483, 523, 530), (491, 484, 524, 531), (492, 485, 525, 532), (493, 511, 519, 533), (511, 486, 526, 519), (494, 487, 527, 534), (495, 488, 528, 535), (496, 489, 529, 536), (497, 490, 530, 537), (498, 491, 531, 538), (499, 492, 532, 539), (500, 493, 533, 540), (501, 494, 534, 541), (502, 495, 535, 542), (503, 496, 536, 543), (504, 497, 537, 512), (505, 498, 538, 513), (506, 499, 539, 514), (507, 500, 540, 515), (508, 501, 541, 516), (509, 502, 542, 517), (510, 503, 543, 518)])
me_cylinder.use_remesh_preserve_volume = False
me_cylinder.use_remesh_preserve_attributes = False
me_cylinder.use_mirror_vertex_groups = False
me_cylinder.update()

# ---- objects
ob_cylinder = bpy.data.objects.new('Cylinder', me_cylinder)

# ---- transforms, parenting, visibility, modifiers, constraints
ob_cylinder.location = (0.0, 0.0, 0.0)
ob_cylinder.lineart.crease_threshold = 0.0

# ---- collection membership
col_collection_1.objects.link(ob_cylinder)

# ---- scene / render settings (as saved in the file)
scene.frame_start = 1; scene.frame_end = 250; scene.frame_set(1)
scene.render.engine = 'BLENDER_EEVEE_NEXT'
scene.render.resolution_percentage = 50
scene.render.dither_intensity = 0.0
scene.cycles.use_denoising = False
scene.cycles.samples = 128
scene.cycles.sampling_pattern = 'TABULATED_SOBOL'
scene.cycles.light_sampling_threshold = 0.0
scene.cycles.use_adaptive_sampling = False
scene.cycles.use_light_tree = False
scene.cycles.blur_glossy = 0.0
scene.cycles.sample_clamp_indirect = 0.0
scene.view_settings.view_transform = 'Standard'
bpy.context.view_layer.update()

# ---- added for rendering (the .blend has no active camera and no usable light): camera, sun
cam_auto = bpy.data.cameras.new('AutoCamera')
cam_auto.lens = 50.0
cam_auto.sensor_width = 36.0
cam_auto.clip_end = 1000.0
ob_auto_camera = bpy.data.objects.new('AutoCamera', cam_auto)
scene.collection.objects.link(ob_auto_camera)
ob_auto_camera.location = (4.18771, -5.02525, 4.14164)
ob_auto_camera.rotation_euler = (1.09748, -7.21219e-08, 0.694738)
scene.camera = ob_auto_camera
light_auto_sun = bpy.data.lights.new('AutoSun', 'SUN')
light_auto_sun.energy = 3.0
light_auto_sun.angle = 0.0523599
ob_auto_sun = bpy.data.objects.new('AutoSun', light_auto_sun)
scene.collection.objects.link(ob_auto_sun)
ob_auto_sun.rotation_euler = (0.872665, 0.174533, 0.523599)
bpy.context.view_layer.update()
